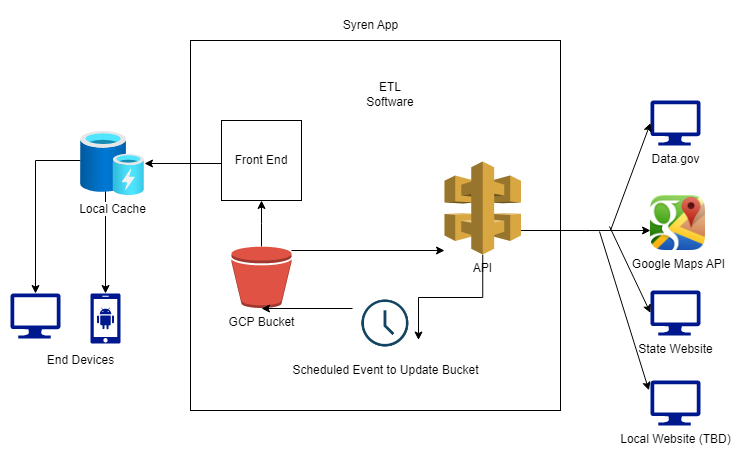

The diagram above was exported from draw.io. Its source (the exported page's mxGraphModel, read from the mxfile embedded in the PNG):
<mxGraphModel dx="1050" dy="583" grid="0" gridSize="10" guides="1" tooltips="1" connect="1" arrows="1" fold="1" page="1" pageScale="1" pageWidth="850" pageHeight="1100" math="0" shadow="0">
  <root>
    <mxCell id="0" />
    <mxCell id="1" parent="0" />
    <mxCell id="CD5QSCyqBDxkMnP9F72S-1" value="" style="whiteSpace=wrap;html=1;aspect=fixed;" vertex="1" parent="1">
      <mxGeometry x="230" y="120" width="370" height="370" as="geometry" />
    </mxCell>
    <mxCell id="CD5QSCyqBDxkMnP9F72S-3" value="Syren App" style="text;html=1;align=center;verticalAlign=middle;resizable=0;points=[];autosize=1;strokeColor=none;fillColor=none;" vertex="1" parent="1">
      <mxGeometry x="370" y="90" width="80" height="30" as="geometry" />
    </mxCell>
    <mxCell id="CD5QSCyqBDxkMnP9F72S-5" style="edgeStyle=elbowEdgeStyle;rounded=0;orthogonalLoop=1;jettySize=auto;html=1;elbow=vertical;entryX=0.5;entryY=0;entryDx=0;entryDy=0;entryPerimeter=0;" edge="1" parent="1" source="CD5QSCyqBDxkMnP9F72S-33" target="CD5QSCyqBDxkMnP9F72S-11">
      <mxGeometry relative="1" as="geometry">
        <mxPoint x="90" y="240" as="targetPoint" />
        <Array as="points">
          <mxPoint x="170" y="240" />
        </Array>
      </mxGeometry>
    </mxCell>
    <mxCell id="CD5QSCyqBDxkMnP9F72S-35" style="edgeStyle=elbowEdgeStyle;rounded=0;orthogonalLoop=1;jettySize=auto;elbow=vertical;html=1;" edge="1" parent="1" source="CD5QSCyqBDxkMnP9F72S-4" target="CD5QSCyqBDxkMnP9F72S-33">
      <mxGeometry relative="1" as="geometry" />
    </mxCell>
    <mxCell id="CD5QSCyqBDxkMnP9F72S-4" value="Front End" style="whiteSpace=wrap;html=1;aspect=fixed;" vertex="1" parent="1">
      <mxGeometry x="261" y="200" width="80" height="80" as="geometry" />
    </mxCell>
    <mxCell id="CD5QSCyqBDxkMnP9F72S-9" value="" style="sketch=0;aspect=fixed;pointerEvents=1;shadow=0;dashed=0;html=1;strokeColor=none;labelPosition=center;verticalLabelPosition=bottom;verticalAlign=top;align=center;fillColor=#00188D;shape=mxgraph.mscae.enterprise.android_phone" vertex="1" parent="1">
      <mxGeometry x="130" y="373" width="30" height="50" as="geometry" />
    </mxCell>
    <mxCell id="CD5QSCyqBDxkMnP9F72S-11" value="" style="sketch=0;aspect=fixed;pointerEvents=1;shadow=0;dashed=0;html=1;strokeColor=none;labelPosition=center;verticalLabelPosition=bottom;verticalAlign=top;align=center;fillColor=#00188D;shape=mxgraph.azure.computer" vertex="1" parent="1">
      <mxGeometry x="50" y="373" width="50" height="45" as="geometry" />
    </mxCell>
    <mxCell id="CD5QSCyqBDxkMnP9F72S-12" value="" style="endArrow=classic;html=1;rounded=0;elbow=vertical;entryX=0.5;entryY=0;entryDx=0;entryDy=0;entryPerimeter=0;" edge="1" parent="1" target="CD5QSCyqBDxkMnP9F72S-9">
      <mxGeometry width="50" height="50" relative="1" as="geometry">
        <mxPoint x="145" y="240" as="sourcePoint" />
        <mxPoint x="450" y="240" as="targetPoint" />
      </mxGeometry>
    </mxCell>
    <mxCell id="CD5QSCyqBDxkMnP9F72S-23" style="edgeStyle=elbowEdgeStyle;rounded=0;orthogonalLoop=1;jettySize=auto;elbow=vertical;html=1;" edge="1" parent="1" source="CD5QSCyqBDxkMnP9F72S-18" target="CD5QSCyqBDxkMnP9F72S-22">
      <mxGeometry relative="1" as="geometry" />
    </mxCell>
    <mxCell id="CD5QSCyqBDxkMnP9F72S-31" style="edgeStyle=elbowEdgeStyle;rounded=0;orthogonalLoop=1;jettySize=auto;elbow=vertical;html=1;" edge="1" parent="1" source="CD5QSCyqBDxkMnP9F72S-18" target="CD5QSCyqBDxkMnP9F72S-4">
      <mxGeometry relative="1" as="geometry" />
    </mxCell>
    <mxCell id="CD5QSCyqBDxkMnP9F72S-18" value="GCP Bucket" style="outlineConnect=0;dashed=0;verticalLabelPosition=bottom;verticalAlign=top;align=center;html=1;shape=mxgraph.aws3.bucket;fillColor=#E05243;gradientColor=none;" vertex="1" parent="1">
      <mxGeometry x="271" y="326" width="60" height="61.5" as="geometry" />
    </mxCell>
    <mxCell id="CD5QSCyqBDxkMnP9F72S-24" style="edgeStyle=elbowEdgeStyle;rounded=0;orthogonalLoop=1;jettySize=auto;elbow=vertical;html=1;" edge="1" parent="1" source="CD5QSCyqBDxkMnP9F72S-22">
      <mxGeometry relative="1" as="geometry">
        <mxPoint x="690" y="310" as="targetPoint" />
      </mxGeometry>
    </mxCell>
    <mxCell id="CD5QSCyqBDxkMnP9F72S-42" style="edgeStyle=elbowEdgeStyle;rounded=0;orthogonalLoop=1;jettySize=auto;elbow=vertical;html=1;entryX=1;entryY=0.75;entryDx=0;entryDy=0;" edge="1" parent="1" source="CD5QSCyqBDxkMnP9F72S-22" target="CD5QSCyqBDxkMnP9F72S-37">
      <mxGeometry relative="1" as="geometry" />
    </mxCell>
    <mxCell id="CD5QSCyqBDxkMnP9F72S-22" value="API" style="outlineConnect=0;dashed=0;verticalLabelPosition=bottom;verticalAlign=top;align=center;html=1;shape=mxgraph.aws3.api_gateway;fillColor=#D9A741;gradientColor=none;" vertex="1" parent="1">
      <mxGeometry x="484" y="241" width="76.5" height="93" as="geometry" />
    </mxCell>
    <mxCell id="CD5QSCyqBDxkMnP9F72S-26" value="Google Maps API" style="shape=image;html=1;verticalAlign=top;verticalLabelPosition=bottom;labelBackgroundColor=#ffffff;imageAspect=0;aspect=fixed;image=https://cdn2.iconfinder.com/data/icons/google-ios-7-app-icons/120/google_maps.png" vertex="1" parent="1">
      <mxGeometry x="690" y="275" width="55" height="55" as="geometry" />
    </mxCell>
    <mxCell id="CD5QSCyqBDxkMnP9F72S-27" value="State Website" style="sketch=0;aspect=fixed;pointerEvents=1;shadow=0;dashed=0;html=1;strokeColor=none;labelPosition=center;verticalLabelPosition=bottom;verticalAlign=top;align=center;fillColor=#00188D;shape=mxgraph.azure.computer" vertex="1" parent="1">
      <mxGeometry x="690" y="370" width="50" height="45" as="geometry" />
    </mxCell>
    <mxCell id="CD5QSCyqBDxkMnP9F72S-28" value="Data.gov" style="sketch=0;aspect=fixed;pointerEvents=1;shadow=0;dashed=0;html=1;strokeColor=none;labelPosition=center;verticalLabelPosition=bottom;verticalAlign=top;align=center;fillColor=#00188D;shape=mxgraph.azure.computer" vertex="1" parent="1">
      <mxGeometry x="690" y="180" width="50" height="45" as="geometry" />
    </mxCell>
    <mxCell id="CD5QSCyqBDxkMnP9F72S-29" value="Local Website (TBD)" style="sketch=0;aspect=fixed;pointerEvents=1;shadow=0;dashed=0;html=1;strokeColor=none;labelPosition=center;verticalLabelPosition=bottom;verticalAlign=top;align=center;fillColor=#00188D;shape=mxgraph.azure.computer" vertex="1" parent="1">
      <mxGeometry x="690" y="460" width="50" height="45" as="geometry" />
    </mxCell>
    <mxCell id="CD5QSCyqBDxkMnP9F72S-30" value="" style="endArrow=classic;html=1;rounded=0;elbow=vertical;entryX=0;entryY=0.5;entryDx=0;entryDy=0;entryPerimeter=0;" edge="1" parent="1" target="CD5QSCyqBDxkMnP9F72S-28">
      <mxGeometry width="50" height="50" relative="1" as="geometry">
        <mxPoint x="650" y="310" as="sourcePoint" />
        <mxPoint x="650" y="190" as="targetPoint" />
      </mxGeometry>
    </mxCell>
    <mxCell id="CD5QSCyqBDxkMnP9F72S-33" value="Local Cache" style="aspect=fixed;html=1;points=[];align=center;image;fontSize=12;image=img/lib/azure2/general/Cache.svg;" vertex="1" parent="1">
      <mxGeometry x="120" y="211" width="64" height="64" as="geometry" />
    </mxCell>
    <mxCell id="CD5QSCyqBDxkMnP9F72S-36" value="End Devices" style="text;html=1;align=center;verticalAlign=middle;resizable=0;points=[];autosize=1;strokeColor=none;fillColor=none;" vertex="1" parent="1">
      <mxGeometry x="75" y="425" width="90" height="30" as="geometry" />
    </mxCell>
    <mxCell id="CD5QSCyqBDxkMnP9F72S-37" value="Scheduled Event to Update Bucket" style="shape=image;html=1;verticalAlign=top;verticalLabelPosition=bottom;labelBackgroundColor=#ffffff;imageAspect=0;aspect=fixed;image=https://cdn4.iconfinder.com/data/icons/evil-icons-user-interface/64/clock-128.png" vertex="1" parent="1">
      <mxGeometry x="392" y="370" width="66" height="66" as="geometry" />
    </mxCell>
    <mxCell id="CD5QSCyqBDxkMnP9F72S-39" style="edgeStyle=elbowEdgeStyle;rounded=0;orthogonalLoop=1;jettySize=auto;elbow=vertical;html=1;entryX=0.5;entryY=1;entryDx=0;entryDy=0;entryPerimeter=0;" edge="1" parent="1" source="CD5QSCyqBDxkMnP9F72S-37" target="CD5QSCyqBDxkMnP9F72S-18">
      <mxGeometry relative="1" as="geometry" />
    </mxCell>
    <mxCell id="CD5QSCyqBDxkMnP9F72S-41" value="ETL Software" style="text;html=1;strokeColor=none;fillColor=none;align=center;verticalAlign=middle;whiteSpace=wrap;rounded=0;" vertex="1" parent="1">
      <mxGeometry x="400" y="159" width="60" height="30" as="geometry" />
    </mxCell>
    <mxCell id="CD5QSCyqBDxkMnP9F72S-44" value="" style="endArrow=classic;html=1;rounded=0;elbow=vertical;entryX=0;entryY=0.5;entryDx=0;entryDy=0;entryPerimeter=0;" edge="1" parent="1" target="CD5QSCyqBDxkMnP9F72S-27">
      <mxGeometry width="50" height="50" relative="1" as="geometry">
        <mxPoint x="649" y="306" as="sourcePoint" />
        <mxPoint x="441" y="358" as="targetPoint" />
      </mxGeometry>
    </mxCell>
    <mxCell id="CD5QSCyqBDxkMnP9F72S-45" value="" style="endArrow=classic;html=1;rounded=0;elbow=vertical;entryX=-0.032;entryY=0.218;entryDx=0;entryDy=0;entryPerimeter=0;" edge="1" parent="1" target="CD5QSCyqBDxkMnP9F72S-29">
      <mxGeometry width="50" height="50" relative="1" as="geometry">
        <mxPoint x="639" y="311" as="sourcePoint" />
        <mxPoint x="594" y="619" as="targetPoint" />
      </mxGeometry>
    </mxCell>
  </root>
</mxGraphModel>